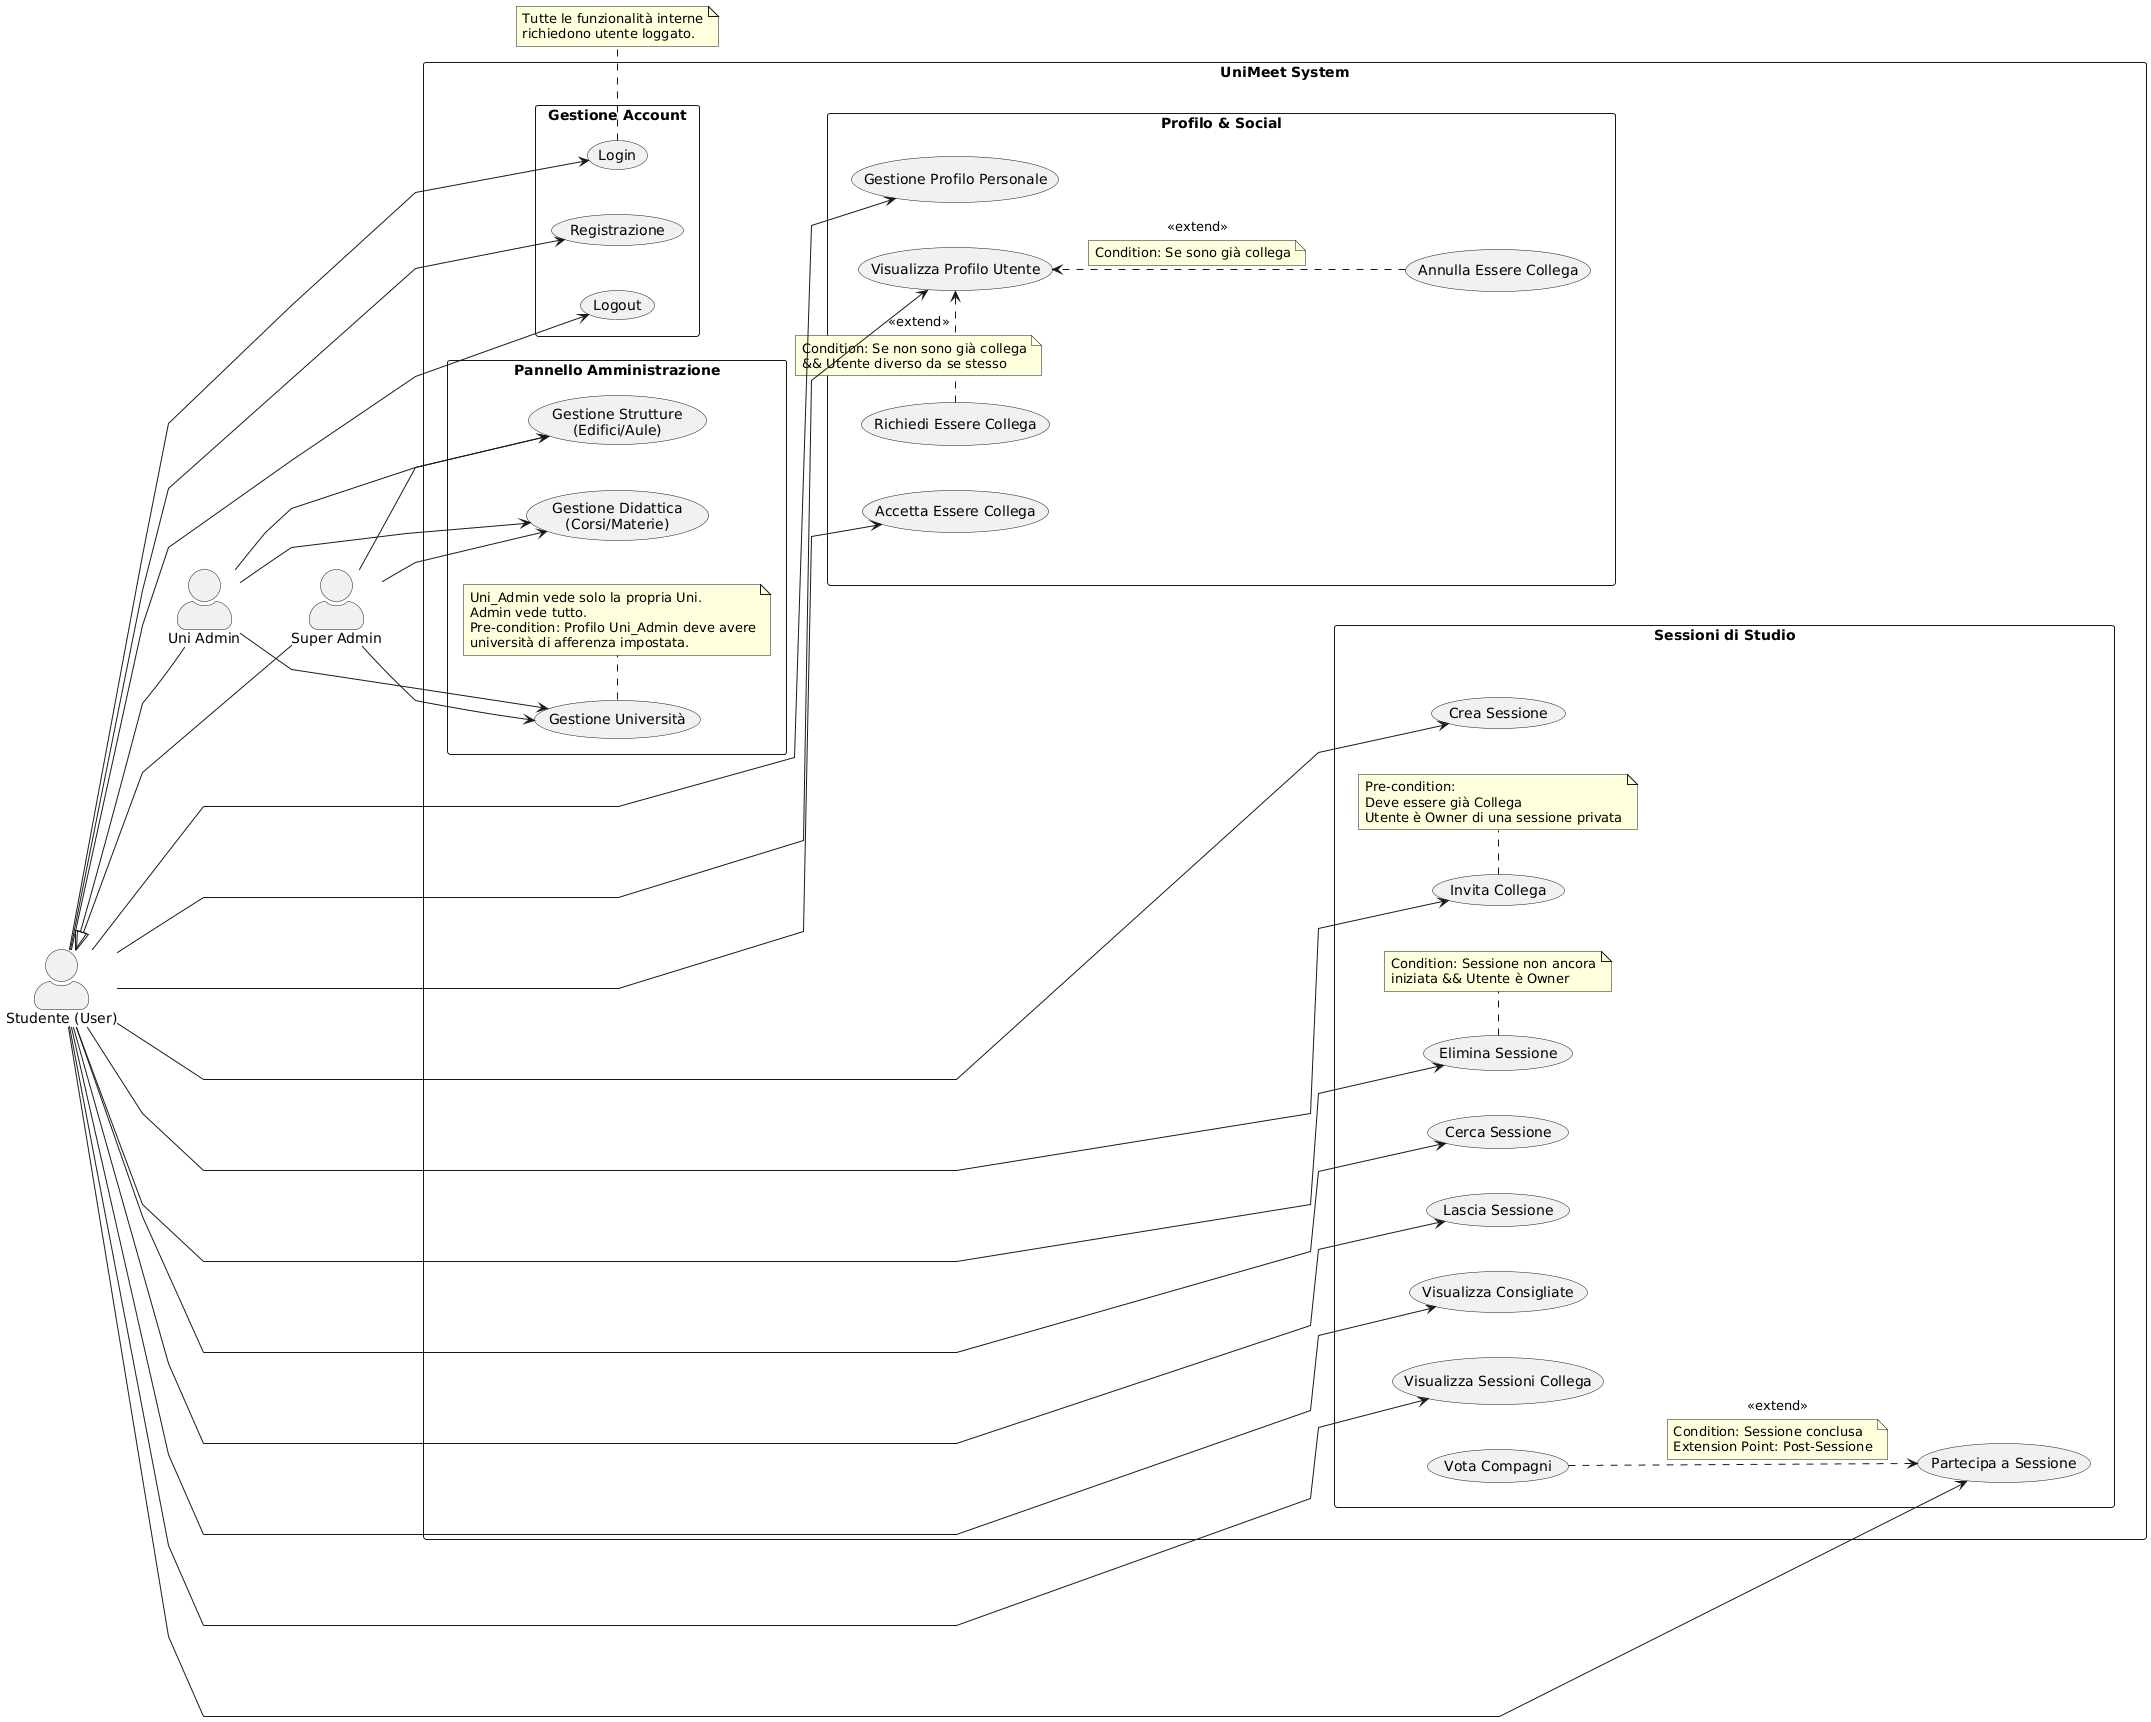

The diagram above was rendered by PlantUML. Its source (embedded in the PNG):
@startuml
left to right direction
skinparam packageStyle rectangle
skinparam actorStyle awesome

' Layout: curve morbide e distanziamento
skinparam linetype polyline 
skinparam nodesep 45
skinparam ranksep 50

' --- ATTORI ---
actor "Studente (User)" as user
actor "Uni Admin" as uni_admin
actor "Super Admin" as admin

' --- EREDITARIETÀ CORRETTA (<|--) ---
' L'Admin è uno speciale tipo di User (eredita i casi d'uso base)
user <|-- uni_admin
user <|-- admin
' Se invece intendevi che Admin NON può fare cose da user, togli queste righe.
' Ma dal tuo grafico sembrava che Admin puntasse a User.

package "UniMeet System" {

    rectangle "Gestione Account" as PkgAccount {
        usecase "Registrazione" as UC_Reg
        usecase "Login" as UC_Login
        usecase "Logout" as UC_Logout
    }

    rectangle "Profilo & Social" as PkgProfile {
        usecase "Gestione Profilo Personale" as UC_ProfileEdit
        usecase "Visualizza Profilo Utente" as UC_ProfileView
        usecase "Richiedi Essere Collega" as UC_FriendAdd
        usecase "Annulla Essere Collega" as UC_FriendRemove
        usecase "Accetta Essere Collega" as UC_FriendAccept
        
        UC_FriendAdd .> UC_ProfileView : <<extend>>
        note on link
          Condition: Se non sono già collega
          && Utente diverso da se stesso
        end note
        
        UC_FriendRemove .> UC_ProfileView : <<extend>>
        note on link
          Condition: Se sono già collega
        end note
    }

    rectangle "Sessioni di Studio" as PkgSession {
        usecase "Crea Sessione" as UC_SessCreate
        usecase "Cerca Sessione" as UC_SessSearch
        
        ' MODIFICA: Collegato direttamente all'attore, non estende Crea
        usecase "Elimina Sessione" as UC_SessDelete 
        
        usecase "Partecipa a Sessione" as UC_SessJoin
        usecase "Lascia Sessione" as UC_SessLeave
        usecase "Invita Collega" as UC_SessInvite
        usecase "Visualizza Consigliate" as UC_SessRec
        usecase "Visualizza Sessioni Collega" as UC_SessFriends
        usecase "Vota Compagni" as UC_Vote

        ' Relazioni
        UC_Vote .> UC_SessJoin : <<extend>>
        note on link
            Condition: Sessione conclusa
            Extension Point: Post-Sessione
        end note
        
        'UC_SessInvite .> UC_SessCreate : <<extend>>
        'note on link
        '     Condition: Utente è Owner
        'end note
        
        ' NOTA AGGIUNTA al posto della freccia lunga incasinata
        note bottom of UC_SessInvite 
           Pre-condition:
           Deve essere già Collega
           Utente è Owner di una sessione privata
        end note

        ' NOTA SULL'ELIMINAZIONE (Vincolo Owner)
        note bottom of UC_SessDelete
             Condition: Sessione non ancora
             iniziata && Utente è Owner
        end note
    }

    rectangle "Pannello Amministrazione" as PkgAdmin {
        usecase "Gestione Università" as UC_AdmUni
        usecase "Gestione Strutture\n(Edifici/Aule)" as UC_AdmStruct
        usecase "Gestione Didattica\n(Corsi/Materie)" as UC_AdmEdu

        note bottom of UC_AdmUni 
             Uni_Admin vede solo la propria Uni.
             Admin vede tutto.
             Pre-condition: Profilo Uni_Admin deve avere
             università di afferenza impostata.
        end note
        
        'note right of UC_AdmUni : Uni_Admin vede solo la propria Uni.\nAdmin vede tutto.\nPre-condition: Profilo Uni_Admin deve avere\nuniversità di afferenza impostata.
    }
}

' --- COLLEGAMENTI ---
user --> UC_Reg
user --> UC_Login
user --> UC_Logout
user --> UC_ProfileEdit
user --> UC_ProfileView
user --> UC_SessCreate
user --> UC_SessSearch
user --> UC_SessJoin
user --> UC_SessRec
user --> UC_SessFriends
user --> UC_FriendAccept
user --> UC_SessLeave
user --> UC_SessInvite

' MODIFICA: L'utente può eliminare la sessione (se è owner, vedi nota)
user --> UC_SessDelete 

uni_admin --> UC_AdmUni
uni_admin --> UC_AdmStruct
uni_admin --> UC_AdmEdu

admin --> UC_AdmUni
admin --> UC_AdmStruct
admin --> UC_AdmEdu

note bottom of UC_Login : Tutte le funzionalità interne\nrichiedono utente loggato.

' --- LAYOUT HELPERS ---
UC_Logout -[hidden]-> UC_ProfileEdit
UC_FriendAccept -[hidden]-> UC_SessCreate
user -[hidden]-> uni_admin
uni_admin -[hidden]-> admin
admin -[hidden]-> UC_AdmUni
UC_Vote -[hidden]-> UC_SessJoin
UC_ProfileView -[hidden]-> UC_FriendRemove
PkgSession -[hidden]-> PkgProfile
@enduml